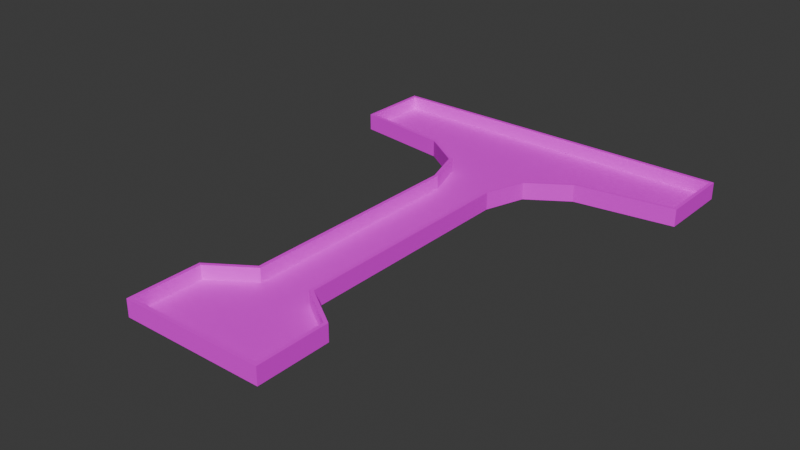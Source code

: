 # Source: mle-basic2.blend  (saved by Blender 4.0.36; exported with 4.5.12 LTS)
import bpy
from mathutils import Matrix  # noqa: F401  (used for matrix-valued properties, if any)

bpy.ops.wm.read_factory_settings(use_empty=True)
scene = bpy.context.scene
scene.name = 'Scene'

# ---- collections
col_collection = bpy.data.collections.new('Collection'); scene.collection.children.link(col_collection)

# ---- images (referenced by path relative to the original .blend; pixels are not part of the script)
import os
ASSET_DIR = os.environ.get("B2B_ASSET_DIR", "")  # directory of the original .blend (textures are referenced by path, not embedded)
HERE = os.path.dirname(os.path.abspath(__file__))  # packed textures are extracted next to this script under _unpacked/

def load_image(name, relpath, width, height, colorspace="sRGB"):
    """Load a texture the original file referenced (path relative to the .blend, or extracted next to this script)."""
    p = next((c for c in (os.path.join(HERE, relpath), os.path.join(ASSET_DIR, relpath)) if relpath and os.path.exists(c)), "")
    if p:
        img = bpy.data.images.load(p, check_existing=True)
        img.name = name
    else:  # same state as the original file: an image datablock whose file is absent (Cycles renders it pink)
        img = bpy.data.images.new(name, width, height)
        img.source = "FILE"
        img.filepath = "//" + (relpath or name)
    img.colorspace_settings.name = colorspace
    return img
img_texture_08_png = load_image('texture_08.png', 'texture_08.png', 1024, 1024, 'sRGB')
img_texture_13_png = load_image('texture_13.png', 'texture_13.png', 1024, 1024, 'sRGB')

# ---- materials (node trees are filled in below, after node groups)
mat_floor = bpy.data.materials.new('Floor')
mat_floor.use_transparent_shadow = False
mat_wall = bpy.data.materials.new('Wall')
mat_wall.use_transparent_shadow = False

# ---- material node trees
mat_floor.use_nodes = True; mat_floor.node_tree.nodes.clear()
_N = mat_floor.node_tree.nodes; _L = mat_floor.node_tree.links
n0 = _N.new('ShaderNodeOutputMaterial'); n0.name = 'Material Output'; n0.location = (300, 300)
n1 = _N.new('ShaderNodeBsdfPrincipled'); n1.name = 'Principled BSDF'; n1.location = (-29, 297)
n1.inputs[3].default_value = 1.45
n2 = _N.new('ShaderNodeTexImage'); n2.name = 'Image Texture'; n2.location = (-430, 298)
n2.image = img_texture_08_png
_L.new(n1.outputs[0], n0.inputs[0])
_L.new(n2.outputs[0], n1.inputs[0])
n0.is_active_output = True
mat_wall.use_nodes = True; mat_wall.node_tree.nodes.clear()
_N = mat_wall.node_tree.nodes; _L = mat_wall.node_tree.links
n0 = _N.new('ShaderNodeOutputMaterial'); n0.name = 'Material Output'; n0.location = (300, 300)
n1 = _N.new('ShaderNodeBsdfPrincipled'); n1.name = 'Principled BSDF'; n1.location = (-60, 290)
n1.inputs[3].default_value = 1.45
n2 = _N.new('ShaderNodeTexImage'); n2.name = 'Image Texture'; n2.location = (-408, 285)
n2.image = img_texture_13_png
_L.new(n1.outputs[0], n0.inputs[0])
_L.new(n2.outputs[0], n1.inputs[0])
n0.is_active_output = True

# ---- world
world_world = bpy.data.worlds.new('World'); scene.world = world_world
world_world.color = (0.05088, 0.05088, 0.05088)
world_world.use_sun_shadow = False
world_world.sun_shadow_jitter_overblur = 0.0

# ---- meshes
me_floor_plan = bpy.data.meshes.new('floor-plan')
me_floor_plan.from_pydata([(-5.0, -12.0, 0.0), (5.0, -17.0, 0.0), (5.0, -12.0, 0.0), (-5.0, -17.0, 0.0), (-5.0, -12.0, 1.0), (5.0, -17.0, 1.0), (5.0, -12.0, 1.0), (-5.0, -17.0, 1.0), (2.0, -10.0, 0.0), (2.0, -10.0, 1.0), (-2.0, -10.0, 0.0), (-2.0, -10.0, 1.0), (2.0, 7.0, 0.0), (2.0, 7.0, 1.0), (-2.0, 7.0, 0.0), (-2.0, 7.0, 1.0), (-3.0, 10.0, 0.0), (-3.0, 10.0, 1.0), (3.0, 10.0, 0.0), (3.0, 10.0, 1.0), (-6.0, 12.0, 0.0), (-6.0, 12.0, 1.0), (6.0, 12.0, 0.0), (6.0, 12.0, 1.0), (13.0, 13.0, 0.0), (13.0, 13.0, 1.0), (-13.0, 13.0, 0.0), (-13.0, 13.0, 1.0), (13.0, 18.0, 0.0), (13.0, 18.0, 1.0), (-13.0, 18.0, 0.0), (-13.0, 18.0, 1.0)], [], [(5, 6, 2, 1), (0, 4, 7, 3), (2, 6, 9, 8), (4, 0, 10, 11), (7, 5, 1, 3), (11, 10, 14, 15), (8, 9, 13, 12), (15, 14, 16, 17), (12, 13, 19, 18), (18, 19, 23, 22), (17, 16, 20, 21), (22, 23, 25, 24), (21, 20, 26, 27), (27, 26, 30, 31), (24, 25, 29, 28), (28, 29, 31, 30), (22, 24, 28, 30, 26, 20, 16, 14, 10, 0, 3, 1, 2, 8, 12, 18)])
me_floor_plan.polygons.foreach_set('material_index', [1, 1, 1, 1, 1, 1, 1, 1, 1, 1, 1, 1, 1, 1, 1, 1, 0])
_uv = me_floor_plan.uv_layers.new(name='UVMap')
_uv.uv.foreach_set('vector', [0.0, 0.0, 1.0, 0.0, 1.0, 1.0, 0.0, 1.0, 0.0, 0.0, 1.0, 0.0, 1.0, 1.0, 0.0, 1.0, 0.0, 0.0, 1.0, 0.0, 1.0, 1.0, 0.0, 1.0, 0.0, 0.0, 1.0, 0.0, 1.0, 1.0, 0.0, 1.0, 0.0, 0.0, 1.0, 0.0, 1.0, 1.0, 0.0, 1.0, 0.0, 0.0, 1.0, 0.0, 1.0, 1.0, 0.0, 1.0, 0.0, 0.0, 1.0, 0.0, 1.0, 1.0, 0.0, 1.0, 0.0, 0.0, 1.0, 0.0, 1.0, 1.0, 0.0, 1.0, 0.0, 0.0, 1.0, 0.0, 1.0, 1.0, 0.0, 1.0, 0.0, 0.0, 1.0, 0.0, 1.0, 1.0, 0.0, 1.0, 0.0, 0.0, 1.0, 0.0, 1.0, 1.0, 0.0, 1.0, 0.0, 0.0, 1.0, 0.0, 1.0, 1.0, 0.0, 1.0, 0.0, 0.0, 1.0, 0.0, 1.0, 1.0, 0.0, 1.0, 0.0, 0.0, 1.0, 0.0, 1.0, 1.0, 0.0, 1.0, 0.0, 0.0, 1.0, 0.0, 1.0, 1.0, 0.0, 1.0, 0.0, 0.0, 1.0, 0.0, 1.0, 1.0, 0.0, 1.0, 5.5, 14.5, 9.0, 15.0, 9.0, 17.5, -4.0, 17.5, -4.0, 15.0, -0.5, 14.5, 1.0, 13.5, 1.5, 12.0, 1.5, 3.5, 0.0, 2.5, 0.0, 0.0, 5.0, 0.0, 5.0, 2.5, 3.5, 3.5, 3.5, 12.0, 4.0, 13.5])
me_floor_plan.materials.append(mat_floor)
me_floor_plan.materials.append(mat_wall)
me_floor_plan.update()

# ---- objects
ob_player_spawn_000 = bpy.data.objects.new('player-spawn.000', None)
ob_enemy_spawn_000 = bpy.data.objects.new('enemy-spawn.000', None)
ob_floor_plan = bpy.data.objects.new('floor-plan', me_floor_plan)
ob_player_spawn_001 = bpy.data.objects.new('player-spawn.001', None)
ob_player_spawn_002 = bpy.data.objects.new('player-spawn.002', None)
ob_player_spawn_003 = bpy.data.objects.new('player-spawn.003', None)
ob_player_spawn_004 = bpy.data.objects.new('player-spawn.004', None)

# ---- transforms, parenting, visibility, modifiers, constraints
ob_player_spawn_000.parent = ob_floor_plan
ob_player_spawn_000.location = (11.0, 16.0, 0.0)
ob_enemy_spawn_000.parent = ob_floor_plan
ob_enemy_spawn_000.location = (0.0, -15.0, 0.0)
ob_floor_plan.location = (0.0, 0.0, 0.0)
_m = ob_floor_plan.modifiers.new('Solidify', 'SOLIDIFY')
_m.solidify_mode = 'NON_MANIFOLD'
_m.thickness = 0.25
_m.nonmanifold_boundary_mode = 'FLAT'
_m.nonmanifold_merge_threshold = 0.0
ob_player_spawn_001.parent = ob_floor_plan
ob_player_spawn_001.location = (7.0, 14.0, 0.0)
ob_player_spawn_002.parent = ob_floor_plan
ob_player_spawn_002.location = (-8.0, 16.0, 0.0)
ob_player_spawn_003.parent = ob_floor_plan
ob_player_spawn_003.location = (-11.0, 15.0, 0.0)
ob_player_spawn_004.parent = ob_floor_plan
ob_player_spawn_004.location = (2.0, 16.0, 0.0)

# ---- collection membership
col_collection.objects.link(ob_player_spawn_000)
col_collection.objects.link(ob_enemy_spawn_000)
col_collection.objects.link(ob_floor_plan)
col_collection.objects.link(ob_player_spawn_001)
col_collection.objects.link(ob_player_spawn_002)
col_collection.objects.link(ob_player_spawn_003)
col_collection.objects.link(ob_player_spawn_004)

# ---- scene / render settings (as saved in the file)
scene.frame_start = 1; scene.frame_end = 250; scene.frame_set(0)
scene.render.engine = 'BLENDER_EEVEE_NEXT'
scene.cycles.sampling_pattern = 'TABULATED_SOBOL'
bpy.context.view_layer.update()

# ---- added for rendering (the .blend has no active camera and no usable light): camera, sun
cam_auto = bpy.data.cameras.new('AutoCamera')
cam_auto.lens = 50.0
cam_auto.sensor_width = 36.0
cam_auto.clip_end = 1000.0
ob_auto_camera = bpy.data.objects.new('AutoCamera', cam_auto)
scene.collection.objects.link(ob_auto_camera)
ob_auto_camera.location = (41.0039, -48.7046, 33.1781)
ob_auto_camera.rotation_euler = (1.09748, -7.21219e-08, 0.694738)
scene.camera = ob_auto_camera
light_auto_sun = bpy.data.lights.new('AutoSun', 'SUN')
light_auto_sun.energy = 3.0
light_auto_sun.angle = 0.0523599
ob_auto_sun = bpy.data.objects.new('AutoSun', light_auto_sun)
scene.collection.objects.link(ob_auto_sun)
ob_auto_sun.rotation_euler = (0.872665, 0.174533, 0.523599)
bpy.context.view_layer.update()

